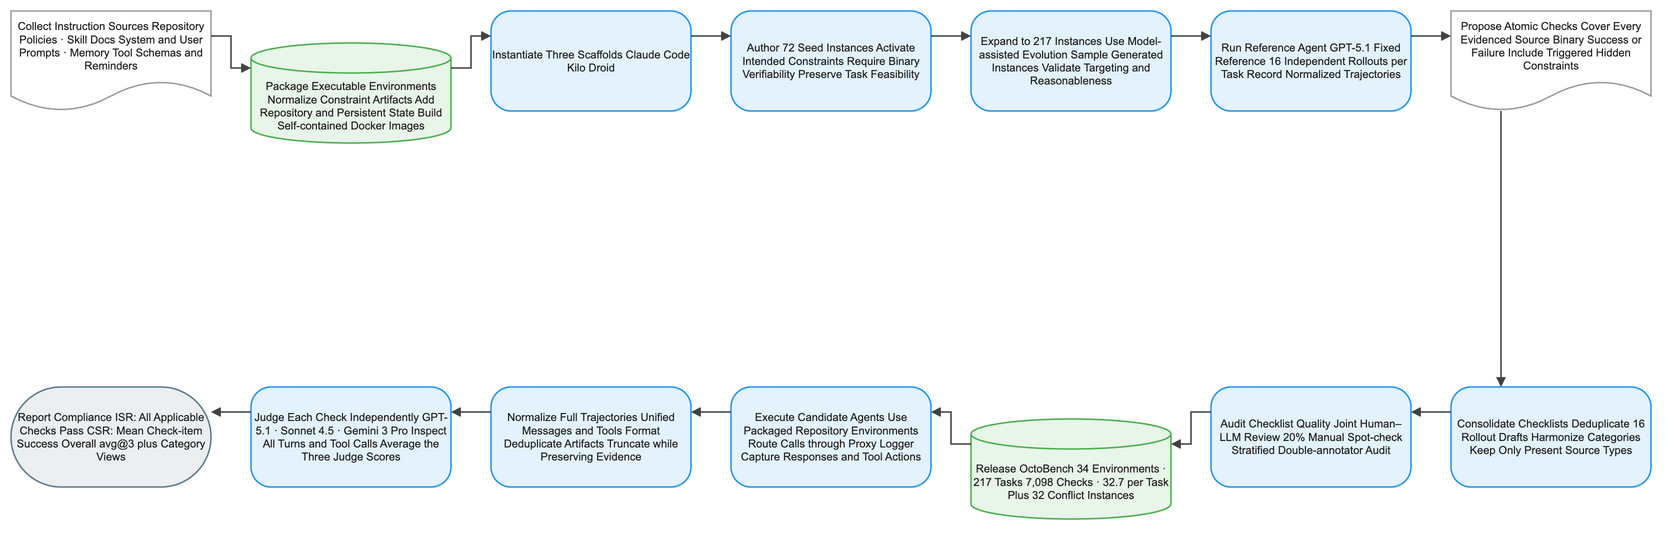

The diagram above was exported from draw.io. Its source (the exported page's mxGraphModel, read from the mxfile embedded in the PNG):
<mxGraphModel dx="1120" dy="720" grid="1" gridSize="8" guides="1" tooltips="1" connect="1" arrows="1" fold="1" page="1" pageScale="1" pageWidth="1640" pageHeight="584" math="1" background="#FFFFFF">
  <root>
    <mxCell id="0" />
    <mxCell id="1" parent="0" />
    <mxCell id="2" value="Collect Instruction Sources Repository Policies · Skill Docs System and User Prompts · Memory Tool Schemas and Reminders" style="shape=document;boundedLbl=1;html=1;whiteSpace=wrap;fillColor=#FFFFFF;strokeColor=#9E9E9E;strokeWidth=1.5;fontColor=#212121;fontSize=11;fontFamily=Arial, Helvetica, sans-serif;verticalAlign=middle;align=center" vertex="1" parent="1">
      <mxGeometry x="-80" y="-8" width="200" height="100" as="geometry" />
    </mxCell>
    <mxCell id="3" value="Package Executable Environments Normalize Constraint Artifacts Add Repository and Persistent State Build Self-contained Docker Images" style="shape=cylinder3;boundedLbl=1;backgroundOutline=1;size=15;html=1;whiteSpace=wrap;fillColor=#E8F5E9;strokeColor=#4CAF50;strokeWidth=1.5;fontColor=#212121;fontSize=11;fontFamily=Arial, Helvetica, sans-serif;verticalAlign=middle;align=center" vertex="1" parent="1">
      <mxGeometry x="160" y="24" width="200" height="100" as="geometry" />
    </mxCell>
    <mxCell id="4" value="Instantiate Three Scaffolds Claude Code Kilo Droid" style="rounded=1;arcSize=20;html=1;whiteSpace=wrap;fillColor=#E3F2FD;strokeColor=#2196F3;strokeWidth=1.5;fontColor=#212121;fontSize=11;fontFamily=Arial, Helvetica, sans-serif;verticalAlign=middle;align=center" vertex="1" parent="1">
      <mxGeometry x="400" y="-8" width="200" height="100" as="geometry" />
    </mxCell>
    <mxCell id="5" value="Author 72 Seed Instances Activate Intended Constraints Require Binary Verifiability Preserve Task Feasibility" style="rounded=1;arcSize=20;html=1;whiteSpace=wrap;fillColor=#E3F2FD;strokeColor=#2196F3;strokeWidth=1.5;fontColor=#212121;fontSize=11;fontFamily=Arial, Helvetica, sans-serif;verticalAlign=middle;align=center" vertex="1" parent="1">
      <mxGeometry x="640" y="-8" width="200" height="100" as="geometry" />
    </mxCell>
    <mxCell id="6" value="Expand to 217 Instances Use Model-assisted Evolution Sample Generated Instances Validate Targeting and Reasonableness" style="rounded=1;arcSize=20;html=1;whiteSpace=wrap;fillColor=#E3F2FD;strokeColor=#2196F3;strokeWidth=1.5;fontColor=#212121;fontSize=11;fontFamily=Arial, Helvetica, sans-serif;verticalAlign=middle;align=center" vertex="1" parent="1">
      <mxGeometry x="880" y="-8" width="200" height="100" as="geometry" />
    </mxCell>
    <mxCell id="7" value="Run Reference Agent GPT-5.1 Fixed Reference 16 Independent Rollouts per Task Record Normalized Trajectories" style="rounded=1;arcSize=20;html=1;whiteSpace=wrap;fillColor=#E3F2FD;strokeColor=#2196F3;strokeWidth=1.5;fontColor=#212121;fontSize=11;fontFamily=Arial, Helvetica, sans-serif;verticalAlign=middle;align=center" vertex="1" parent="1">
      <mxGeometry x="1120" y="-8" width="200" height="100" as="geometry" />
    </mxCell>
    <mxCell id="8" value="Propose Atomic Checks Cover Every Evidenced Source Binary Success or Failure Include Triggered Hidden Constraints" style="shape=document;boundedLbl=1;html=1;whiteSpace=wrap;fillColor=#FFFFFF;strokeColor=#9E9E9E;strokeWidth=1.5;fontColor=#212121;fontSize=11;fontFamily=Arial, Helvetica, sans-serif;verticalAlign=middle;align=center" vertex="1" parent="1">
      <mxGeometry x="1360" y="-8" width="200" height="100" as="geometry" />
    </mxCell>
    <mxCell id="9" value="Consolidate Checklists Deduplicate 16 Rollout Drafts Harmonize Categories Keep Only Present Source Types" style="rounded=1;arcSize=20;html=1;whiteSpace=wrap;fillColor=#E3F2FD;strokeColor=#2196F3;strokeWidth=1.5;fontColor=#212121;fontSize=11;fontFamily=Arial, Helvetica, sans-serif;verticalAlign=middle;align=center" vertex="1" parent="1">
      <mxGeometry x="1360" y="368" width="200" height="100" as="geometry" />
    </mxCell>
    <mxCell id="10" value="Audit Checklist Quality Joint Human–LLM Review 20% Manual Spot-check Stratified Double-annotator Audit" style="rounded=1;arcSize=20;html=1;whiteSpace=wrap;fillColor=#E3F2FD;strokeColor=#2196F3;strokeWidth=1.5;fontColor=#212121;fontSize=11;fontFamily=Arial, Helvetica, sans-serif;verticalAlign=middle;align=center" vertex="1" parent="1">
      <mxGeometry x="1120" y="368" width="200" height="100" as="geometry" />
    </mxCell>
    <mxCell id="11" value="Release OctoBench 34 Environments · 217 Tasks 7,098 Checks · 32.7 per Task Plus 32 Conflict Instances" style="shape=cylinder3;boundedLbl=1;backgroundOutline=1;size=15;html=1;whiteSpace=wrap;fillColor=#E8F5E9;strokeColor=#4CAF50;strokeWidth=1.5;fontColor=#212121;fontSize=11;fontFamily=Arial, Helvetica, sans-serif;verticalAlign=middle;align=center" vertex="1" parent="1">
      <mxGeometry x="880" y="400" width="200" height="100" as="geometry" />
    </mxCell>
    <mxCell id="12" value="Execute Candidate Agents Use Packaged Repository Environments Route Calls through Proxy Logger Capture Responses and Tool Actions" style="rounded=1;arcSize=20;html=1;whiteSpace=wrap;fillColor=#E3F2FD;strokeColor=#2196F3;strokeWidth=1.5;fontColor=#212121;fontSize=11;fontFamily=Arial, Helvetica, sans-serif;verticalAlign=middle;align=center" vertex="1" parent="1">
      <mxGeometry x="640" y="368" width="200" height="100" as="geometry" />
    </mxCell>
    <mxCell id="13" value="Normalize Full Trajectories Unified Messages and Tools Format Deduplicate Artifacts Truncate while Preserving Evidence" style="rounded=1;arcSize=20;html=1;whiteSpace=wrap;fillColor=#E3F2FD;strokeColor=#2196F3;strokeWidth=1.5;fontColor=#212121;fontSize=11;fontFamily=Arial, Helvetica, sans-serif;verticalAlign=middle;align=center" vertex="1" parent="1">
      <mxGeometry x="400" y="368" width="200" height="100" as="geometry" />
    </mxCell>
    <mxCell id="14" value="Judge Each Check Independently GPT-5.1 · Sonnet 4.5 · Gemini 3 Pro Inspect All Turns and Tool Calls Average the Three Judge Scores" style="rounded=1;arcSize=20;html=1;whiteSpace=wrap;fillColor=#E3F2FD;strokeColor=#2196F3;strokeWidth=1.5;fontColor=#212121;fontSize=11;fontFamily=Arial, Helvetica, sans-serif;verticalAlign=middle;align=center" vertex="1" parent="1">
      <mxGeometry x="160" y="368" width="200" height="100" as="geometry" />
    </mxCell>
    <mxCell id="15" value="Report Compliance ISR: All Applicable Checks Pass CSR: Mean Check-item Success Overall avg@3 plus Category Views" style="rounded=1;arcSize=50;html=1;whiteSpace=wrap;fillColor=#ECEFF1;strokeColor=#607D8B;strokeWidth=1.5;fontColor=#212121;fontSize=11;fontFamily=Arial, Helvetica, sans-serif;verticalAlign=middle;align=center" vertex="1" parent="1">
      <mxGeometry x="-80" y="368" width="200" height="100" as="geometry" />
    </mxCell>
    <mxCell id="16" value="" style="edgeStyle=orthogonalEdgeStyle;rounded=0;orthogonalLoop=1;jettySize=auto;html=1;strokeColor=#424242;strokeWidth=1.5;endArrow=block;endFill=1;exitX=1;exitY=0.25;exitDx=0;exitDy=0;entryX=0;entryY=0.25;entryDx=0;entryDy=0;jumpStyle=arc;jumpSize=8" edge="1" parent="1" source="2" target="3">
      <mxGeometry relative="1" as="geometry" />
    </mxCell>
    <mxCell id="17" value="" style="edgeStyle=orthogonalEdgeStyle;rounded=0;orthogonalLoop=1;jettySize=auto;html=1;strokeColor=#424242;strokeWidth=1.5;endArrow=block;endFill=1;exitX=1;exitY=0.25;exitDx=0;exitDy=0;entryX=0;entryY=0.25;entryDx=0;entryDy=0;jumpStyle=arc;jumpSize=8" edge="1" parent="1" source="3" target="4">
      <mxGeometry relative="1" as="geometry" />
    </mxCell>
    <mxCell id="18" value="" style="edgeStyle=orthogonalEdgeStyle;rounded=0;orthogonalLoop=1;jettySize=auto;html=1;strokeColor=#424242;strokeWidth=1.5;endArrow=block;endFill=1;exitX=1;exitY=0.25;exitDx=0;exitDy=0;entryX=0;entryY=0.25;entryDx=0;entryDy=0;jumpStyle=arc;jumpSize=8" edge="1" parent="1" source="4" target="5">
      <mxGeometry relative="1" as="geometry" />
    </mxCell>
    <mxCell id="19" value="" style="edgeStyle=orthogonalEdgeStyle;rounded=0;orthogonalLoop=1;jettySize=auto;html=1;strokeColor=#424242;strokeWidth=1.5;endArrow=block;endFill=1;exitX=1;exitY=0.25;exitDx=0;exitDy=0;entryX=0;entryY=0.25;entryDx=0;entryDy=0;jumpStyle=arc;jumpSize=8" edge="1" parent="1" source="5" target="6">
      <mxGeometry relative="1" as="geometry" />
    </mxCell>
    <mxCell id="20" value="" style="edgeStyle=orthogonalEdgeStyle;rounded=0;orthogonalLoop=1;jettySize=auto;html=1;strokeColor=#424242;strokeWidth=1.5;endArrow=block;endFill=1;exitX=1;exitY=0.25;exitDx=0;exitDy=0;entryX=0;entryY=0.25;entryDx=0;entryDy=0;jumpStyle=arc;jumpSize=8" edge="1" parent="1" source="6" target="7">
      <mxGeometry relative="1" as="geometry" />
    </mxCell>
    <mxCell id="21" value="" style="edgeStyle=orthogonalEdgeStyle;rounded=0;orthogonalLoop=1;jettySize=auto;html=1;strokeColor=#424242;strokeWidth=1.5;endArrow=block;endFill=1;exitX=1;exitY=0.25;exitDx=0;exitDy=0;entryX=0;entryY=0.25;entryDx=0;entryDy=0;jumpStyle=arc;jumpSize=8" edge="1" parent="1" source="7" target="8">
      <mxGeometry relative="1" as="geometry" />
    </mxCell>
    <mxCell id="22" value="" style="edgeStyle=orthogonalEdgeStyle;rounded=0;orthogonalLoop=1;jettySize=auto;html=1;strokeColor=#424242;strokeWidth=1.5;endArrow=block;endFill=1;exitX=0.25;exitY=1;exitDx=0;exitDy=0;entryX=0.25;entryY=0;entryDx=0;entryDy=0;jumpStyle=arc;jumpSize=8" edge="1" parent="1" source="8" target="9">
      <mxGeometry relative="1" as="geometry" />
    </mxCell>
    <mxCell id="23" value="" style="edgeStyle=orthogonalEdgeStyle;rounded=0;orthogonalLoop=1;jettySize=auto;html=1;strokeColor=#424242;strokeWidth=1.5;endArrow=block;endFill=1;exitX=0;exitY=0.25;exitDx=0;exitDy=0;entryX=1;entryY=0.25;entryDx=0;entryDy=0;jumpStyle=arc;jumpSize=8" edge="1" parent="1" source="9" target="10">
      <mxGeometry relative="1" as="geometry" />
    </mxCell>
    <mxCell id="24" value="" style="edgeStyle=orthogonalEdgeStyle;rounded=0;orthogonalLoop=1;jettySize=auto;html=1;strokeColor=#424242;strokeWidth=1.5;endArrow=block;endFill=1;exitX=0;exitY=0.25;exitDx=0;exitDy=0;entryX=1;entryY=0.25;entryDx=0;entryDy=0;jumpStyle=arc;jumpSize=8" edge="1" parent="1" source="10" target="11">
      <mxGeometry relative="1" as="geometry" />
    </mxCell>
    <mxCell id="25" value="" style="edgeStyle=orthogonalEdgeStyle;rounded=0;orthogonalLoop=1;jettySize=auto;html=1;strokeColor=#424242;strokeWidth=1.5;endArrow=block;endFill=1;exitX=0;exitY=0.25;exitDx=0;exitDy=0;entryX=1;entryY=0.25;entryDx=0;entryDy=0;jumpStyle=arc;jumpSize=8" edge="1" parent="1" source="11" target="12">
      <mxGeometry relative="1" as="geometry" />
    </mxCell>
    <mxCell id="26" value="" style="edgeStyle=orthogonalEdgeStyle;rounded=0;orthogonalLoop=1;jettySize=auto;html=1;strokeColor=#424242;strokeWidth=1.5;endArrow=block;endFill=1;exitX=0;exitY=0.25;exitDx=0;exitDy=0;entryX=1;entryY=0.25;entryDx=0;entryDy=0;jumpStyle=arc;jumpSize=8" edge="1" parent="1" source="12" target="13">
      <mxGeometry relative="1" as="geometry" />
    </mxCell>
    <mxCell id="27" value="" style="edgeStyle=orthogonalEdgeStyle;rounded=0;orthogonalLoop=1;jettySize=auto;html=1;strokeColor=#424242;strokeWidth=1.5;endArrow=block;endFill=1;exitX=0;exitY=0.25;exitDx=0;exitDy=0;entryX=1;entryY=0.25;entryDx=0;entryDy=0;jumpStyle=arc;jumpSize=8" edge="1" parent="1" source="13" target="14">
      <mxGeometry relative="1" as="geometry" />
    </mxCell>
    <mxCell id="28" value="" style="edgeStyle=orthogonalEdgeStyle;rounded=0;orthogonalLoop=1;jettySize=auto;html=1;strokeColor=#424242;strokeWidth=1.5;endArrow=block;endFill=1;exitX=0;exitY=0.25;exitDx=0;exitDy=0;entryX=1;entryY=0.25;entryDx=0;entryDy=0;jumpStyle=arc;jumpSize=8" edge="1" parent="1" source="14" target="15">
      <mxGeometry relative="1" as="geometry" />
    </mxCell>
  </root>
</mxGraphModel>